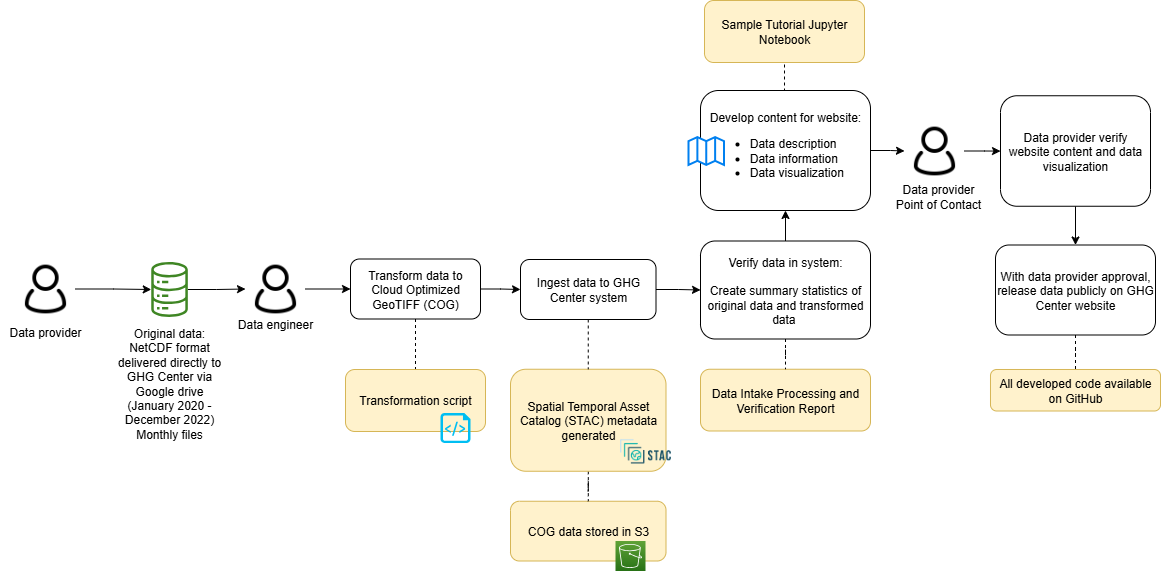

The diagram above was exported from draw.io. Its source (the exported page's mxGraphModel, read from the mxfile embedded in the PNG):
<mxGraphModel dx="2020" dy="773" grid="1" gridSize="10" guides="1" tooltips="1" connect="1" arrows="1" fold="1" page="1" pageScale="1" pageWidth="850" pageHeight="1100" math="0" shadow="0">
  <root>
    <mxCell id="0" />
    <mxCell id="1" parent="0" />
    <mxCell id="2" value="COG data stored in S3" style="rounded=1;whiteSpace=wrap;html=1;fillColor=#fff2cc;strokeColor=#d6b656;" parent="1" vertex="1">
      <mxGeometry x="290" y="1560.75" width="155.5" height="59.75" as="geometry" />
    </mxCell>
    <mxCell id="3" value="" style="edgeStyle=orthogonalEdgeStyle;rounded=0;orthogonalLoop=1;jettySize=auto;html=1;endArrow=none;endFill=0;dashed=1;" parent="1" source="4" target="2" edge="1">
      <mxGeometry relative="1" as="geometry" />
    </mxCell>
    <mxCell id="4" value="Spatial Temporal Asset Catalog (STAC) metadata generated" style="rounded=1;whiteSpace=wrap;html=1;fillColor=#fff2cc;strokeColor=#d6b656;" parent="1" vertex="1">
      <mxGeometry x="290" y="1428.75" width="155.5" height="102" as="geometry" />
    </mxCell>
    <mxCell id="5" style="edgeStyle=orthogonalEdgeStyle;rounded=0;orthogonalLoop=1;jettySize=auto;html=1;entryX=0;entryY=0.5;entryDx=0;entryDy=0;" parent="1" source="6" target="23" edge="1">
      <mxGeometry relative="1" as="geometry" />
    </mxCell>
    <mxCell id="6" value="" style="sketch=0;outlineConnect=0;fontColor=#232F3E;gradientColor=none;fillColor=#3F8624;strokeColor=none;dashed=0;verticalLabelPosition=bottom;verticalAlign=top;align=center;html=1;fontSize=12;fontStyle=0;aspect=fixed;pointerEvents=1;shape=mxgraph.aws4.iot_analytics_data_store;" parent="1" vertex="1">
      <mxGeometry x="-70" y="1321.5" width="38.08" height="55" as="geometry" />
    </mxCell>
    <mxCell id="7" value="" style="shape=image;verticalLabelPosition=bottom;labelBackgroundColor=default;verticalAlign=top;aspect=fixed;imageAspect=0;image=https://d33wubrfki0l68.cloudfront.net/22691a3c3002324451ed99f4009de8aab761e1b7/d24da/public/images-original/stac-01.png;" parent="1" vertex="1">
      <mxGeometry x="397" y="1490.75" width="56.01" height="40" as="geometry" />
    </mxCell>
    <mxCell id="8" value="Data Intake Processing and Verification Report" style="rounded=1;whiteSpace=wrap;html=1;fillColor=#fff2cc;strokeColor=#d6b656;" parent="1" vertex="1">
      <mxGeometry x="480" y="1428.75" width="170" height="61.75" as="geometry" />
    </mxCell>
    <mxCell id="9" value="" style="edgeStyle=orthogonalEdgeStyle;rounded=0;orthogonalLoop=1;jettySize=auto;html=1;" parent="1" source="11" target="35" edge="1">
      <mxGeometry relative="1" as="geometry" />
    </mxCell>
    <mxCell id="10" style="edgeStyle=orthogonalEdgeStyle;rounded=0;orthogonalLoop=1;jettySize=auto;html=1;exitX=0.5;exitY=0;exitDx=0;exitDy=0;entryX=0.5;entryY=1;entryDx=0;entryDy=0;endArrow=none;endFill=0;dashed=1;" parent="1" source="11" target="40" edge="1">
      <mxGeometry relative="1" as="geometry" />
    </mxCell>
    <mxCell id="11" value="Develop content for website:&lt;br&gt;&lt;ul&gt;&lt;li style=&quot;text-align: left;&quot;&gt;Data description&lt;/li&gt;&lt;li style=&quot;text-align: left;&quot;&gt;Data information&lt;/li&gt;&lt;li style=&quot;text-align: left;&quot;&gt;Data visualization&lt;/li&gt;&lt;/ul&gt;" style="rounded=1;whiteSpace=wrap;html=1;" parent="1" vertex="1">
      <mxGeometry x="480" y="1150" width="170" height="120" as="geometry" />
    </mxCell>
    <mxCell id="12" value="" style="html=1;verticalLabelPosition=bottom;align=center;labelBackgroundColor=#ffffff;verticalAlign=top;strokeWidth=2;strokeColor=#0080F0;shadow=0;dashed=0;shape=mxgraph.ios7.icons.map;" parent="1" vertex="1">
      <mxGeometry x="468" y="1196.5" width="35.5" height="28" as="geometry" />
    </mxCell>
    <mxCell id="13" style="edgeStyle=orthogonalEdgeStyle;rounded=0;orthogonalLoop=1;jettySize=auto;html=1;exitX=0.5;exitY=1;exitDx=0;exitDy=0;entryX=0.5;entryY=0;entryDx=0;entryDy=0;" parent="1" source="14" target="16" edge="1">
      <mxGeometry relative="1" as="geometry" />
    </mxCell>
    <mxCell id="14" value="Data provider verify website content and data visualization" style="rounded=1;whiteSpace=wrap;html=1;" parent="1" vertex="1">
      <mxGeometry x="780" y="1155.25" width="150" height="110.5" as="geometry" />
    </mxCell>
    <mxCell id="15" value="" style="edgeStyle=orthogonalEdgeStyle;rounded=0;orthogonalLoop=1;jettySize=auto;html=1;endArrow=none;endFill=0;dashed=1;" parent="1" source="16" target="37" edge="1">
      <mxGeometry relative="1" as="geometry" />
    </mxCell>
    <mxCell id="16" value="With data provider approval, release data publicly on GHG Center website" style="rounded=1;whiteSpace=wrap;html=1;" parent="1" vertex="1">
      <mxGeometry x="775" y="1304.5" width="160" height="90" as="geometry" />
    </mxCell>
    <mxCell id="17" value="&lt;font style=&quot;font-size: 12px;&quot;&gt;Data engineer&lt;/font&gt;" style="rounded=0;whiteSpace=wrap;html=1;strokeColor=none;fillColor=none;fontSize=12;" parent="1" vertex="1">
      <mxGeometry x="10" y="1368.5" width="90" height="30" as="geometry" />
    </mxCell>
    <mxCell id="18" style="edgeStyle=orthogonalEdgeStyle;rounded=0;orthogonalLoop=1;jettySize=auto;html=1;" parent="1" source="19" target="6" edge="1">
      <mxGeometry relative="1" as="geometry" />
    </mxCell>
    <mxCell id="19" value="" style="shape=image;html=1;verticalAlign=top;verticalLabelPosition=bottom;labelBackgroundColor=#ffffff;imageAspect=0;aspect=fixed;image=https://cdn0.iconfinder.com/data/icons/eon-social-media-contact-info-2/32/user_people_person_users_man-128.png" parent="1" vertex="1">
      <mxGeometry x="-205" y="1318.5" width="60" height="60" as="geometry" />
    </mxCell>
    <mxCell id="20" value="" style="sketch=0;points=[[0,0,0],[0.25,0,0],[0.5,0,0],[0.75,0,0],[1,0,0],[0,1,0],[0.25,1,0],[0.5,1,0],[0.75,1,0],[1,1,0],[0,0.25,0],[0,0.5,0],[0,0.75,0],[1,0.25,0],[1,0.5,0],[1,0.75,0]];outlineConnect=0;fontColor=#232F3E;gradientColor=#60A337;gradientDirection=north;fillColor=#277116;strokeColor=#ffffff;dashed=0;verticalLabelPosition=bottom;verticalAlign=top;align=center;html=1;fontSize=12;fontStyle=0;aspect=fixed;shape=mxgraph.aws4.resourceIcon;resIcon=mxgraph.aws4.s3;" parent="1" vertex="1">
      <mxGeometry x="395" y="1600.5" width="30" height="30" as="geometry" />
    </mxCell>
    <mxCell id="21" value="&lt;font style=&quot;font-size: 12px;&quot;&gt;&lt;font face=&quot;Arial, sans-serif&quot;&gt;Original data:&lt;br&gt;&lt;/font&gt;NetCDF format&lt;br&gt;delivered directly to&lt;br&gt;GHG Center via Google drive&lt;br&gt;&lt;span style=&quot;color: rgb(0, 0, 0); font-family: Helvetica; font-style: normal; font-variant-ligatures: normal; font-variant-caps: normal; font-weight: 400; letter-spacing: normal; orphans: 2; text-indent: 0px; text-transform: none; widows: 2; word-spacing: 0px; -webkit-text-stroke-width: 0px; background-color: rgb(251, 251, 251); text-decoration-thickness: initial; text-decoration-style: initial; text-decoration-color: initial; float: none; display: inline !important;&quot;&gt;&lt;div style=&quot;&quot;&gt;(January 2020 - December 2022)&lt;/div&gt;&lt;/span&gt;&lt;span style=&quot;color: rgb(0, 0, 0); font-family: Helvetica; font-style: normal; font-variant-ligatures: normal; font-variant-caps: normal; font-weight: 400; letter-spacing: normal; orphans: 2; text-indent: 0px; text-transform: none; widows: 2; word-spacing: 0px; -webkit-text-stroke-width: 0px; background-color: rgb(251, 251, 251); text-decoration-thickness: initial; text-decoration-style: initial; text-decoration-color: initial; float: none; display: inline !important;&quot;&gt;&lt;div style=&quot;&quot;&gt;Monthly files&lt;/div&gt;&lt;/span&gt;&lt;/font&gt;" style="text;whiteSpace=wrap;html=1;align=center;" parent="1" vertex="1">
      <mxGeometry x="-110.96000000000001" y="1378.5" width="120" height="52" as="geometry" />
    </mxCell>
    <mxCell id="22" value="" style="edgeStyle=orthogonalEdgeStyle;rounded=0;orthogonalLoop=1;jettySize=auto;html=1;" parent="1" source="23" target="27" edge="1">
      <mxGeometry relative="1" as="geometry" />
    </mxCell>
    <mxCell id="23" value="" style="shape=image;html=1;verticalAlign=top;verticalLabelPosition=bottom;labelBackgroundColor=#ffffff;imageAspect=0;aspect=fixed;image=https://cdn0.iconfinder.com/data/icons/eon-social-media-contact-info-2/32/user_people_person_users_man-128.png" parent="1" vertex="1">
      <mxGeometry x="25" y="1318.5" width="60" height="60" as="geometry" />
    </mxCell>
    <mxCell id="24" value="&lt;font style=&quot;font-size: 12px;&quot;&gt;Data provider&lt;br&gt;Point of Contact&lt;br&gt;&lt;/font&gt;" style="rounded=0;whiteSpace=wrap;html=1;strokeColor=none;fillColor=none;" parent="1" vertex="1">
      <mxGeometry x="673" y="1240.5" width="90" height="30" as="geometry" />
    </mxCell>
    <mxCell id="25" style="edgeStyle=orthogonalEdgeStyle;rounded=0;orthogonalLoop=1;jettySize=auto;html=1;exitX=0.5;exitY=1;exitDx=0;exitDy=0;entryX=0.5;entryY=0;entryDx=0;entryDy=0;endArrow=none;endFill=0;dashed=1;" parent="1" source="27" target="36" edge="1">
      <mxGeometry relative="1" as="geometry">
        <mxPoint x="190" y="1402.5" as="targetPoint" />
      </mxGeometry>
    </mxCell>
    <mxCell id="26" style="edgeStyle=orthogonalEdgeStyle;rounded=0;orthogonalLoop=1;jettySize=auto;html=1;exitX=1;exitY=0.5;exitDx=0;exitDy=0;entryX=0;entryY=0.5;entryDx=0;entryDy=0;" parent="1" source="27" target="30" edge="1">
      <mxGeometry relative="1" as="geometry" />
    </mxCell>
    <mxCell id="27" value="Transform data to Cloud Optimized GeoTIFF (COG)" style="rounded=1;whiteSpace=wrap;html=1;" parent="1" vertex="1">
      <mxGeometry x="130" y="1318.5" width="130" height="60" as="geometry" />
    </mxCell>
    <mxCell id="28" style="edgeStyle=orthogonalEdgeStyle;rounded=0;orthogonalLoop=1;jettySize=auto;html=1;exitX=0.5;exitY=1;exitDx=0;exitDy=0;entryX=0.5;entryY=0;entryDx=0;entryDy=0;dashed=1;endArrow=none;endFill=0;" parent="1" source="30" target="4" edge="1">
      <mxGeometry relative="1" as="geometry" />
    </mxCell>
    <mxCell id="29" value="" style="edgeStyle=orthogonalEdgeStyle;rounded=0;orthogonalLoop=1;jettySize=auto;html=1;" parent="1" source="30" target="33" edge="1">
      <mxGeometry relative="1" as="geometry" />
    </mxCell>
    <mxCell id="30" value="Ingest data to GHG Center system" style="rounded=1;whiteSpace=wrap;html=1;" parent="1" vertex="1">
      <mxGeometry x="300" y="1319" width="135.5" height="60" as="geometry" />
    </mxCell>
    <mxCell id="31" value="" style="edgeStyle=orthogonalEdgeStyle;rounded=0;orthogonalLoop=1;jettySize=auto;html=1;endArrow=none;endFill=0;dashed=1;" parent="1" source="33" target="8" edge="1">
      <mxGeometry relative="1" as="geometry" />
    </mxCell>
    <mxCell id="32" value="" style="edgeStyle=orthogonalEdgeStyle;rounded=0;orthogonalLoop=1;jettySize=auto;html=1;" parent="1" source="33" target="11" edge="1">
      <mxGeometry relative="1" as="geometry" />
    </mxCell>
    <mxCell id="33" value="Verify data in system:&lt;br&gt;&lt;br&gt;Create summary statistics of original data and transformed data&amp;nbsp;" style="rounded=1;whiteSpace=wrap;html=1;strokeWidth=1;" parent="1" vertex="1">
      <mxGeometry x="480" y="1300.5" width="170" height="98" as="geometry" />
    </mxCell>
    <mxCell id="34" value="" style="edgeStyle=orthogonalEdgeStyle;rounded=0;orthogonalLoop=1;jettySize=auto;html=1;" parent="1" source="35" target="14" edge="1">
      <mxGeometry relative="1" as="geometry" />
    </mxCell>
    <mxCell id="35" value="" style="shape=image;html=1;verticalAlign=top;verticalLabelPosition=bottom;labelBackgroundColor=#ffffff;imageAspect=0;aspect=fixed;image=https://cdn0.iconfinder.com/data/icons/eon-social-media-contact-info-2/32/user_people_person_users_man-128.png" parent="1" vertex="1">
      <mxGeometry x="684" y="1180.5" width="60" height="60" as="geometry" />
    </mxCell>
    <mxCell id="36" value="Transformation script" style="rounded=1;whiteSpace=wrap;html=1;fillColor=#fff2cc;strokeColor=#d6b656;" parent="1" vertex="1">
      <mxGeometry x="125" y="1429" width="140" height="62" as="geometry" />
    </mxCell>
    <mxCell id="37" value="All developed code available on GitHub" style="rounded=1;whiteSpace=wrap;html=1;fillColor=#fff2cc;strokeColor=#d6b656;" parent="1" vertex="1">
      <mxGeometry x="770" y="1429" width="170" height="41.5" as="geometry" />
    </mxCell>
    <mxCell id="38" value="" style="verticalLabelPosition=bottom;html=1;verticalAlign=top;align=center;strokeColor=none;fillColor=#00BEF2;shape=mxgraph.azure.script_file;pointerEvents=1;" parent="1" vertex="1">
      <mxGeometry x="220" y="1472.5" width="30" height="30" as="geometry" />
    </mxCell>
    <mxCell id="39" value="&lt;font style=&quot;font-size: 12px;&quot;&gt;Data provider&lt;/font&gt;" style="rounded=0;whiteSpace=wrap;html=1;strokeColor=none;fillColor=none;fontSize=12;" parent="1" vertex="1">
      <mxGeometry x="-220" y="1376.5" width="90" height="30" as="geometry" />
    </mxCell>
    <mxCell id="40" value="Sample Tutorial Jupyter Notebook" style="rounded=1;whiteSpace=wrap;html=1;fillColor=#fff2cc;strokeColor=#d6b656;" parent="1" vertex="1">
      <mxGeometry x="484" y="1060" width="160" height="62" as="geometry" />
    </mxCell>
  </root>
</mxGraphModel>